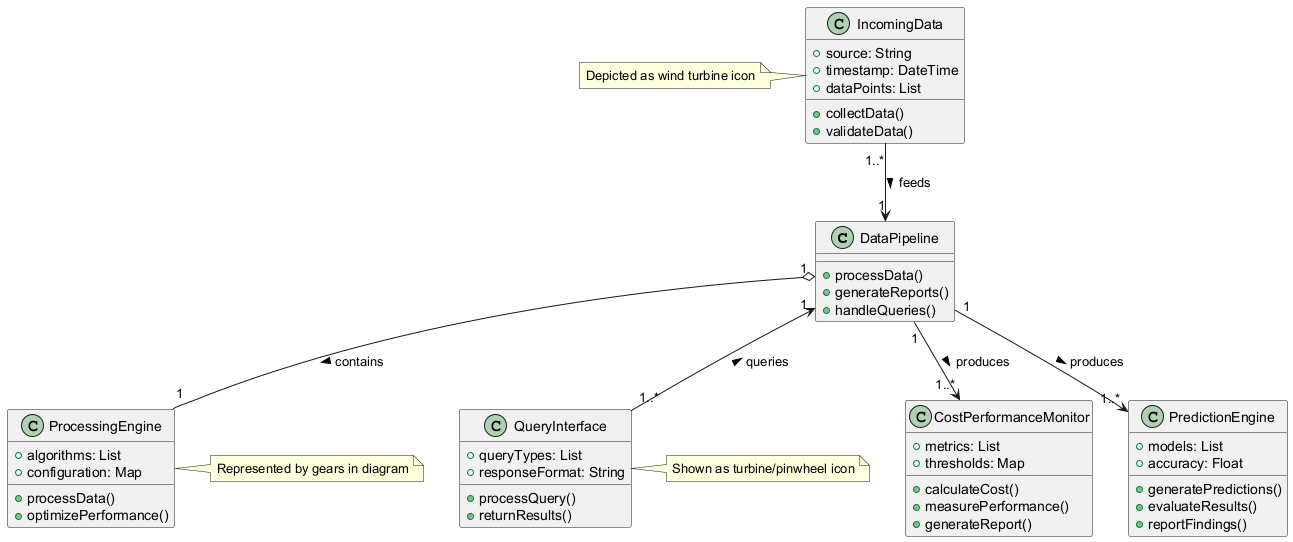

The diagram above was rendered by PlantUML. Its source (embedded in the PNG):
@startuml
class DataPipeline {
  +processData()
  +generateReports()
  +handleQueries()
}

class IncomingData {
  +source: String
  +timestamp: DateTime
  +dataPoints: List
  +collectData()
  +validateData()
}

class ProcessingEngine {
  +algorithms: List
  +configuration: Map
  +processData()
  +optimizePerformance()
}

class CostPerformanceMonitor {
  +metrics: List
  +thresholds: Map
  +calculateCost()
  +measurePerformance()
  +generateReport()
}

class PredictionEngine {
  +models: List
  +accuracy: Float
  +generatePredictions()
  +evaluateResults()
  +reportFindings()
}

class QueryInterface {
  +queryTypes: List
  +responseFormat: String
  +processQuery()
  +returnResults()
}

IncomingData "1..*" --> "1" DataPipeline: feeds >
DataPipeline "1" o-- "1" ProcessingEngine: contains >
DataPipeline "1" --> "1..*" CostPerformanceMonitor: produces >
DataPipeline "1" --> "1..*" PredictionEngine: produces >
DataPipeline "1" <-- "1..*" QueryInterface: queries <

note right of ProcessingEngine
  Represented by gears in diagram
end note

note left of IncomingData
  Depicted as wind turbine icon
end note

note right of QueryInterface
  Shown as turbine/pinwheel icon
end note
@enduml